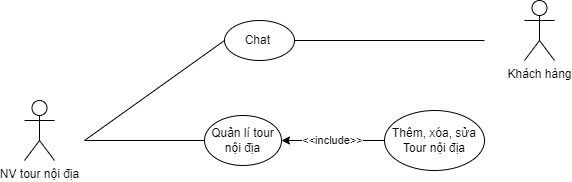

The diagram above was exported from draw.io. Its source (the exported page's mxGraphModel, read from the mxfile embedded in the PNG):
<mxGraphModel dx="868" dy="488" grid="1" gridSize="10" guides="1" tooltips="1" connect="1" arrows="1" fold="1" page="1" pageScale="1" pageWidth="850" pageHeight="1100" math="0" shadow="0">
  <root>
    <mxCell id="0" />
    <mxCell id="1" parent="0" />
    <mxCell id="_1vqytZVv3Chgc04DcLh-1" value="NV tour nội địa" style="shape=umlActor;verticalLabelPosition=bottom;verticalAlign=top;html=1;outlineConnect=0;" vertex="1" parent="1">
      <mxGeometry x="210" y="190" width="30" height="60" as="geometry" />
    </mxCell>
    <mxCell id="_1vqytZVv3Chgc04DcLh-2" value="Chat&amp;nbsp;" style="ellipse;whiteSpace=wrap;html=1;" vertex="1" parent="1">
      <mxGeometry x="410" y="110" width="70" height="40" as="geometry" />
    </mxCell>
    <mxCell id="_1vqytZVv3Chgc04DcLh-4" value="Quản lí tour nội địa" style="ellipse;whiteSpace=wrap;html=1;" vertex="1" parent="1">
      <mxGeometry x="390" y="205" width="77" height="50" as="geometry" />
    </mxCell>
    <mxCell id="_1vqytZVv3Chgc04DcLh-5" value="Thêm, xóa, sửa Tour nội địa" style="ellipse;whiteSpace=wrap;html=1;" vertex="1" parent="1">
      <mxGeometry x="570" y="200" width="100" height="60" as="geometry" />
    </mxCell>
    <mxCell id="_1vqytZVv3Chgc04DcLh-7" value="" style="endArrow=none;html=1;rounded=0;" edge="1" parent="1" target="_1vqytZVv3Chgc04DcLh-4">
      <mxGeometry width="50" height="50" relative="1" as="geometry">
        <mxPoint x="270" y="230" as="sourcePoint" />
        <mxPoint x="450" y="210" as="targetPoint" />
      </mxGeometry>
    </mxCell>
    <mxCell id="_1vqytZVv3Chgc04DcLh-8" value="&amp;lt;&amp;lt;include&amp;gt;&amp;gt;" style="endArrow=classic;html=1;rounded=0;exitX=0;exitY=0.5;exitDx=0;exitDy=0;entryX=1;entryY=0.5;entryDx=0;entryDy=0;" edge="1" parent="1" source="_1vqytZVv3Chgc04DcLh-5" target="_1vqytZVv3Chgc04DcLh-4">
      <mxGeometry width="50" height="50" relative="1" as="geometry">
        <mxPoint x="400" y="260" as="sourcePoint" />
        <mxPoint x="450" y="210" as="targetPoint" />
      </mxGeometry>
    </mxCell>
    <mxCell id="_1vqytZVv3Chgc04DcLh-9" value="" style="endArrow=none;html=1;rounded=0;entryX=0;entryY=0.5;entryDx=0;entryDy=0;" edge="1" parent="1" target="_1vqytZVv3Chgc04DcLh-2">
      <mxGeometry width="50" height="50" relative="1" as="geometry">
        <mxPoint x="270" y="230" as="sourcePoint" />
        <mxPoint x="450" y="210" as="targetPoint" />
      </mxGeometry>
    </mxCell>
    <mxCell id="_1vqytZVv3Chgc04DcLh-10" value="Khách hàng" style="shape=umlActor;verticalLabelPosition=bottom;verticalAlign=top;html=1;outlineConnect=0;" vertex="1" parent="1">
      <mxGeometry x="710" y="90" width="30" height="60" as="geometry" />
    </mxCell>
    <mxCell id="_1vqytZVv3Chgc04DcLh-11" value="" style="endArrow=none;html=1;rounded=0;exitX=1;exitY=0.5;exitDx=0;exitDy=0;" edge="1" parent="1" source="_1vqytZVv3Chgc04DcLh-2">
      <mxGeometry width="50" height="50" relative="1" as="geometry">
        <mxPoint x="400" y="260" as="sourcePoint" />
        <mxPoint x="670" y="130" as="targetPoint" />
      </mxGeometry>
    </mxCell>
  </root>
</mxGraphModel>